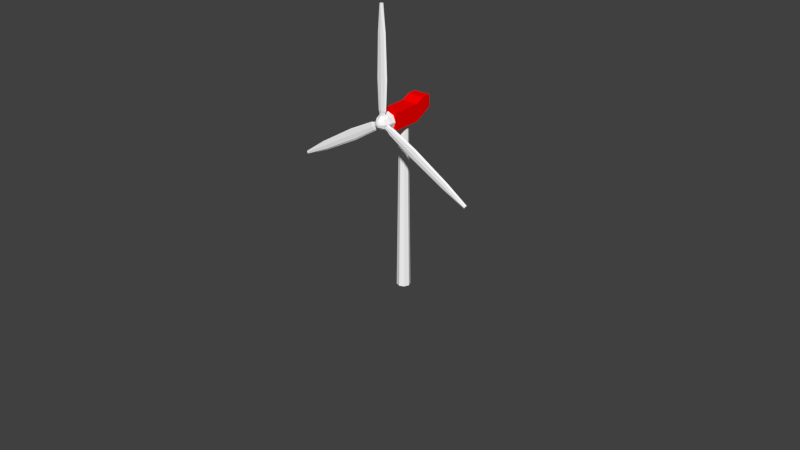 # Source: turbine.blend  (saved by Blender 2.76.0; exported with 4.5.12 LTS)
import bpy
from mathutils import Matrix  # noqa: F401  (used for matrix-valued properties, if any)

bpy.ops.wm.read_factory_settings(use_empty=True)
scene = bpy.context.scene
scene.name = 'Scene'

# ---- collections
col_collection_1 = bpy.data.collections.new('Collection 1'); scene.collection.children.link(col_collection_1)
col_collection_11 = bpy.data.collections.new('Collection 11'); scene.collection.children.link(col_collection_11)
col_collection_11.hide_render = True
col_collection_11.hide_viewport = True

# ---- materials (node trees are filled in below, after node groups)
mat_towermat = bpy.data.materials.new('TowerMat')
mat_towermat.alpha_threshold = 0.0
mat_towermat.use_transparent_shadow = False
mat_towermat.diffuse_color = (1.0, 1.0, 1.0, 1.0)
mat_towermat.roughness = 0.5
mat_nacellemat = bpy.data.materials.new('NacelleMat')
mat_nacellemat.alpha_threshold = 0.0
mat_nacellemat.use_transparent_shadow = False
mat_nacellemat.diffuse_color = (1.0, 0.0, 0.0, 1.0)
mat_nacellemat.roughness = 0.5
mat_bladesmat = bpy.data.materials.new('BladesMat')
mat_bladesmat.alpha_threshold = 0.0
mat_bladesmat.use_transparent_shadow = False
mat_bladesmat.diffuse_color = (1.0, 1.0, 1.0, 1.0)
mat_bladesmat.roughness = 0.5

# ---- material node trees

# ---- world
world_world = bpy.data.worlds.new('World'); scene.world = world_world
world_world.color = (0.05088, 0.05088, 0.05088)
world_world.use_sun_shadow = False
world_world.sun_shadow_jitter_overblur = 0.0
world_world.cycles.sampling_method = 'MANUAL'
world_world.cycles.sample_map_resolution = 256

# ---- meshes
me_cylinder_001 = bpy.data.meshes.new('Cylinder.001')
me_cylinder_001.from_pydata([(0.0, 0.8, -1.0), (-4.47e-10, 0.54, 19.0), (0.5657, 0.5657, -1.0), (0.3818, 0.3818, 19.0), (0.8, -3.497e-08, -1.0), (0.54, -2.316e-08, 19.0), (0.5657, -0.5657, -1.0), (0.3818, -0.3818, 19.0), (-6.994e-08, -0.8, -1.0), (-4.766e-08, -0.54, 19.0), (-0.5657, -0.5657, -1.0), (-0.3818, -0.3818, 19.0), (-0.8, 9.54e-09, -1.0), (-0.54, 6.886e-09, 19.0), (-0.5657, 0.5657, -1.0), (-0.3818, 0.3818, 19.0)], [], [(0, 1, 3, 2), (2, 3, 5, 4), (4, 5, 7, 6), (6, 7, 9, 8), (8, 9, 11, 10), (10, 11, 13, 12), (3, 1, 15, 13, 11, 9, 7, 5), (14, 15, 1, 0), (12, 13, 15, 14), (0, 2, 4, 6, 8, 10, 12, 14)])
me_cylinder_001.materials.append(mat_towermat)
me_cylinder_001.use_remesh_preserve_volume = False
me_cylinder_001.use_remesh_preserve_attributes = False
me_cylinder_001.use_mirror_vertex_groups = False
me_cylinder_001.update()
me_cylinder = bpy.data.meshes.new('Cylinder')
me_cylinder.from_pydata([(-1.0, -2.85, -1.25), (-1.0, -2.85, 0.75), (-1.0, 0.75, -1.25), (-1.0, 0.75, 0.75), (1.0, -2.85, -1.25), (1.0, -2.85, 0.75), (1.0, 0.75, -1.25), (1.0, 0.75, 0.75), (-1.0, 2.85, -0.15), (-1.0, 2.85, 0.75), (1.0, 2.85, -0.15), (1.0, 2.85, 0.75), (-1.0, 1.75, 1.25), (1.0, 1.75, 1.25), (-1.0, 2.85, 1.25), (1.0, 2.85, 1.25)], [], [(1, 3, 2, 0), (7, 6, 10, 11), (7, 5, 4, 6), (5, 1, 0, 4), (0, 2, 6, 4), (5, 7, 3, 1), (9, 11, 10, 8), (6, 2, 8, 10), (9, 3, 12, 14), (2, 3, 9, 8), (12, 13, 15, 14), (7, 11, 15, 13), (3, 7, 13, 12), (11, 9, 14, 15)])
me_cylinder.materials.append(mat_nacellemat)
me_cylinder.use_remesh_preserve_volume = False
me_cylinder.use_remesh_preserve_attributes = False
me_cylinder.use_mirror_vertex_groups = False
me_cylinder.update()
me_sphere = bpy.data.meshes.new('Sphere')
me_sphere.from_pydata([(-0.3827, 1.907e-06, -0.9239), (-0.7071, 1.907e-06, -0.7071), (-0.5, 0.5, -0.7071), (-0.2706, 0.2706, -0.9239), (-1.51e-07, 1.907e-06, -1.0), (-0.2706, -0.2706, -0.9239), (-0.5, -0.5, -0.7071), (-0.9239, 1.907e-06, -0.3827), (-0.6533, 0.6533, -0.3827), (-0.6212, 0.6212, -0.4505), (-0.7203, 0.4159, -0.4296), (-0.8154, 0.1442, -0.4556), (-0.8268, 0.01545, -0.5185), (-0.7476, 0.1051, -0.5813), (-0.6244, 0.3605, -0.6074), (-0.556, 0.556, -0.5886), (-1.634e-07, 0.7071, -0.7071), (-1.485e-07, 0.3827, -0.9239), (-1.634e-07, -0.3827, -0.9239), (-1.634e-07, -0.7071, -0.7071), (-0.6533, -0.6533, -0.3827), (-1.0, 1.907e-06, 0.0), (-0.7071, 0.7071, 0.0), (-0.4685, 0.5971, -0.5813), (-0.3744, 0.6781, -0.5185), (-0.5532, 0.646, -0.4556), (-1.634e-07, 0.9239, -0.3827), (0.5, 0.5, -0.7071), (0.2706, 0.2706, -0.9239), (0.2706, -0.2706, -0.9239), (0.5, -0.5, -0.7071), (-1.451e-07, -0.7738, -0.6074), (-0.2828, -0.674, -0.5813), (-0.4, -0.6675, -0.5185), (-0.2828, -0.758, -0.4556), (-1.124e-07, -0.8925, -0.4296), (-1.038e-07, -0.9239, -0.3827), (-0.7071, -0.7071, -1.192e-07), (-1.336e-07, 1.0, 0.0), (0.6533, 0.6533, -0.3827), (0.6212, 0.6212, -0.4505), (0.5532, 0.646, -0.4556), (0.3744, 0.6781, -0.5185), (0.4685, 0.5971, -0.5813), (0.556, 0.556, -0.5886), (0.7071, 1.907e-06, -0.7071), (0.3827, 1.907e-06, -0.9239), (0.6533, -0.6533, -0.3827), (5.96e-07, -0.8925, -0.4296), (0.2828, -0.758, -0.4556), (0.4, -0.6675, -0.5185), (0.2828, -0.674, -0.5813), (5.717e-07, -0.7738, -0.6074), (-1.634e-07, -1.0, -1.192e-07), (0.7071, 0.7071, 0.0), (0.6244, 0.3605, -0.6074), (0.7476, 0.1051, -0.5813), (0.8268, 0.01545, -0.5185), (0.8154, 0.1442, -0.4556), (0.7203, 0.4159, -0.4296), (0.9239, 1.907e-06, -0.3827), (0.7071, -0.7071, -1.192e-07), (1.0, 1.907e-06, 0.0), (-0.9526, 0.55, -0.4296), (-1.094, 0.3051, -0.4556), (-0.8112, 0.795, -0.4556), (-1.212, 0.7, -0.4029), (-1.396, 0.3816, -0.4368), (-1.153, 0.2036, -0.5185), (-0.7526, 0.8964, -0.5185), (-1.029, 1.018, -0.4368), (-1.472, 0.2497, -0.5185), (-4.157, 2.4, -0.4029), (-1.094, 0.3051, -0.5813), (-0.8112, 0.795, -0.5813), (-0.9524, 1.15, -0.5185), (-3.918, 2.814, -0.4368), (-1.396, 0.3816, -0.6002), (-4.396, 1.986, -0.4368), (-0.9526, 0.55, -0.6074), (-1.029, 1.018, -0.6002), (-3.819, 2.985, -0.5185), (-1.212, 0.7, -0.634), (-4.495, 1.815, -0.5185), (-8.487, 4.9, -0.4029), (-8.303, 5.218, -0.4368), (-3.918, 2.814, -0.6002), (-8.227, 5.35, -0.5185), (-4.396, 1.986, -0.6002), (-8.671, 4.582, -0.4368), (-4.157, 2.4, -0.634), (-8.303, 5.218, -0.6002), (-8.747, 4.45, -0.5185), (-11.09, 6.4, -0.4029), (-11.01, 6.527, -0.4368), (-10.98, 6.58, -0.5185), (-8.487, 4.9, -0.634), (-11.01, 6.527, -0.6002), (-8.671, 4.582, -0.6002), (-11.16, 6.273, -0.4368), (-11.09, 6.4, -0.634), (-11.19, 6.22, -0.5185), (-11.16, 6.273, -0.6002), (0.9526, 0.55, -0.4296), (0.8112, 0.795, -0.4556), (1.094, 0.3051, -0.4556), (1.212, 0.7, -0.4029), (1.029, 1.018, -0.4368), (0.7526, 0.8964, -0.5185), (1.153, 0.2036, -0.5185), (1.396, 0.3816, -0.4368), (0.9524, 1.15, -0.5185), (4.157, 2.4, -0.4029), (0.8112, 0.795, -0.5813), (1.094, 0.3051, -0.5813), (1.472, 0.2497, -0.5185), (4.396, 1.986, -0.4368), (1.029, 1.018, -0.6002), (3.918, 2.814, -0.4368), (0.9526, 0.55, -0.6074), (1.396, 0.3816, -0.6002), (4.495, 1.815, -0.5185), (1.212, 0.7, -0.634), (3.819, 2.985, -0.5185), (8.487, 4.9, -0.4029), (8.671, 4.582, -0.4368), (4.396, 1.986, -0.6002), (8.747, 4.45, -0.5185), (3.918, 2.814, -0.6002), (8.303, 5.218, -0.4368), (4.157, 2.4, -0.634), (8.671, 4.582, -0.6002), (8.227, 5.35, -0.5185), (11.09, 6.4, -0.4029), (11.16, 6.273, -0.4368), (11.19, 6.22, -0.5185), (8.487, 4.9, -0.634), (11.16, 6.273, -0.6002), (8.303, 5.218, -0.6002), (11.01, 6.527, -0.4368), (11.09, 6.4, -0.634), (10.98, 6.58, -0.5185), (11.01, 6.527, -0.6002), (5.96e-07, -1.1, -0.4296), (0.2828, -1.1, -0.4556), (-0.2828, -1.1, -0.4556), (5.364e-07, -1.4, -0.4029), (0.3677, -1.4, -0.4368), (0.4, -1.1, -0.5185), (-0.4, -1.1, -0.5185), (-0.3677, -1.4, -0.4368), (0.52, -1.4, -0.5185), (7.153e-07, -4.8, -0.4029), (0.2828, -1.1, -0.5813), (-0.2828, -1.1, -0.5813), (-0.52, -1.4, -0.5185), (-0.478, -4.8, -0.4368), (0.3677, -1.4, -0.6002), (0.478, -4.8, -0.4368), (5.96e-07, -1.1, -0.6074), (-0.3677, -1.4, -0.6002), (-0.676, -4.8, -0.5185), (6.557e-07, -1.4, -0.634), (0.676, -4.8, -0.5185), (2.384e-07, -9.8, -0.4029), (-0.3677, -9.8, -0.4368), (-0.478, -4.8, -0.6002), (-0.52, -9.8, -0.5185), (0.478, -4.8, -0.6002), (0.3677, -9.8, -0.4368), (7.153e-07, -4.8, -0.634), (-0.3677, -9.8, -0.6002), (0.52, -9.8, -0.5185), (2.384e-07, -12.8, -0.4029), (-0.1471, -12.8, -0.4368), (-0.208, -12.8, -0.5185), (2.384e-07, -9.8, -0.634), (-0.1471, -12.8, -0.6002), (0.3677, -9.8, -0.6002), (0.1471, -12.8, -0.4368), (2.384e-07, -12.8, -0.634), (0.208, -12.8, -0.5185), (0.1471, -12.8, -0.6002)], [], [(0, 1, 2, 3), (4, 0, 3), (5, 6, 1, 0), (1, 7, 8, 9, 10, 11, 12, 13, 14, 15, 2), (3, 2, 16, 17), (4, 3, 17), (4, 5, 0), (18, 19, 6, 5), (6, 20, 7, 1), (7, 21, 22, 8), (2, 15, 23, 24, 25, 9, 8, 26, 16), (17, 16, 27, 28), (4, 17, 28), (4, 18, 5), (29, 30, 19, 18), (19, 31, 32, 33, 34, 35, 36, 20, 6), (20, 37, 21, 7), (8, 22, 38, 26), (16, 26, 39, 40, 41, 42, 43, 44, 27), (28, 27, 45, 46), (4, 28, 46), (4, 29, 18), (46, 45, 30, 29), (30, 47, 36, 35, 48, 49, 50, 51, 52, 31, 19), (36, 53, 37, 20), (26, 38, 54, 39), (27, 44, 55, 56, 57, 58, 59, 40, 39, 60, 45), (4, 46, 29), (45, 60, 47, 30), (47, 61, 53, 36), (39, 54, 62, 60), (60, 62, 61, 47), (10, 63, 64, 11), (25, 65, 63, 10, 9), (64, 63, 66, 67), (11, 64, 68, 12), (24, 69, 65, 25), (63, 65, 70, 66), (68, 64, 67, 71), (12, 68, 73, 13), (23, 74, 69, 24), (65, 69, 75, 70), (73, 68, 71, 77), (67, 78, 83, 71), (78, 67, 66, 72), (72, 66, 70, 76), (13, 73, 79, 14), (14, 79, 74, 23, 15), (69, 74, 80, 75), (75, 81, 76, 70), (79, 73, 77, 82), (71, 83, 88, 77), (72, 84, 89, 78), (76, 85, 84, 72), (74, 79, 82, 80), (81, 75, 80, 86), (78, 89, 92, 83), (85, 76, 81, 87), (82, 90, 86, 80), (87, 81, 86, 91), (90, 82, 77, 88), (83, 92, 98, 88), (85, 94, 93, 84), (87, 95, 94, 85), (91, 86, 90, 96), (88, 98, 96, 90), (89, 99, 101, 92), (99, 89, 84, 93), (95, 87, 91, 97), (96, 100, 97, 91), (92, 101, 102, 98), (99, 93, 94, 95, 97, 100, 102, 101), (100, 96, 98, 102), (59, 103, 104, 41, 40), (58, 105, 103, 59), (104, 103, 106, 107), (41, 104, 108, 42), (57, 109, 105, 58), (103, 105, 110, 106), (108, 104, 107, 111), (106, 112, 118, 107), (42, 108, 113, 43), (56, 114, 109, 57), (105, 109, 115, 110), (110, 116, 112, 106), (113, 108, 111, 117), (107, 118, 123, 111), (43, 113, 119, 55, 44), (55, 119, 114, 56), (109, 114, 120, 115), (115, 121, 116, 110), (119, 113, 117, 122), (114, 119, 122, 120), (120, 126, 121, 115), (117, 128, 130, 122), (128, 117, 111, 123), (129, 118, 112, 124), (124, 112, 116, 125), (125, 116, 121, 127), (122, 130, 126, 120), (127, 121, 126, 131), (123, 132, 138, 128), (132, 123, 118, 129), (124, 133, 139, 129), (125, 134, 133, 124), (127, 135, 134, 125), (131, 126, 130, 136), (131, 137, 135, 127), (128, 138, 136, 130), (136, 140, 137, 131), (132, 141, 142, 138), (141, 132, 129, 139), (135, 137, 140, 142, 141, 139, 133, 134), (140, 136, 138, 142), (48, 143, 144, 49), (34, 145, 143, 48, 35), (144, 143, 146, 147), (49, 144, 148, 50), (33, 149, 145, 34), (143, 145, 150, 146), (148, 144, 147, 151), (50, 148, 153, 51), (32, 154, 149, 33), (145, 149, 155, 150), (153, 148, 151, 157), (147, 158, 163, 151), (158, 147, 146, 152), (152, 146, 150, 156), (51, 153, 159, 52), (52, 159, 154, 32, 31), (149, 154, 160, 155), (156, 150, 155, 161), (159, 153, 157, 162), (151, 163, 168, 157), (152, 164, 169, 158), (156, 165, 164, 152), (154, 159, 162, 160), (160, 166, 161, 155), (157, 168, 170, 162), (158, 169, 172, 163), (165, 156, 161, 167), (162, 170, 166, 160), (166, 171, 167, 161), (164, 173, 179, 169), (165, 174, 173, 164), (171, 166, 170, 176), (178, 168, 163, 172), (169, 179, 181, 172), (174, 165, 167, 175), (175, 167, 171, 177), (176, 170, 168, 178), (177, 171, 176, 180), (172, 181, 182, 178), (178, 182, 180, 176), (182, 181, 179, 173, 174, 175, 177, 180)])
me_sphere.materials.append(mat_bladesmat)
me_sphere.use_remesh_preserve_volume = False
me_sphere.use_remesh_preserve_attributes = False
me_sphere.use_mirror_vertex_groups = False
me_sphere.update()
me_cylinder_004 = bpy.data.meshes.new('Cylinder.004')
me_cylinder_004.from_pydata([(0.0, 1.0, -1.0), (0.0, 1.0, 1.0), (0.7071, 0.7071, -1.0), (0.7071, 0.7071, 1.0), (1.0, -4.371e-08, -1.0), (1.0, -4.371e-08, 1.0), (0.7071, -0.7071, -1.0), (0.7071, -0.7071, 1.0), (-8.742e-08, -1.0, -1.0), (-8.742e-08, -1.0, 1.0), (-0.7071, -0.7071, -1.0), (-0.7071, -0.7071, 1.0), (-1.0, 1.192e-08, -1.0), (-1.0, 1.192e-08, 1.0), (-0.7071, 0.7071, -1.0), (-0.7071, 0.7071, 1.0), (2.278e-08, 1.3, 1.75), (0.9192, 0.9192, 1.75), (1.3, -5.906e-08, 1.75), (0.9192, -0.9192, 1.75), (-9.087e-08, -1.3, 1.75), (-0.9192, -0.9192, 1.75), (-1.3, 1.327e-08, 1.75), (-0.9192, 0.9192, 1.75), (2.381e-07, 1.3, 10.25), (1.195, 0.9192, 10.25), (1.69, -5.906e-08, 10.25), (1.195, -0.9192, 10.25), (9.039e-08, -1.3, 10.25), (-1.195, -0.9192, 10.25), (-1.69, 1.327e-08, 10.25), (-1.195, 0.9192, 10.25), (2.348e-07, 1.3, 22.75), (0.9192, 0.9192, 22.75), (1.3, -5.906e-08, 22.75), (0.9192, -0.9192, 22.75), (1.211e-07, -1.3, 22.75), (-0.9192, -0.9192, 22.75), (-1.3, 1.327e-08, 22.75), (-0.9192, 0.9192, 22.75), (2.28e-07, 1.3, 30.25), (0.3677, 0.9192, 30.25), (0.52, -5.906e-08, 30.25), (0.3677, -0.9192, 30.25), (1.826e-07, -1.3, 30.25), (-0.3677, -0.9192, 30.25), (-0.52, 1.327e-08, 30.25), (-0.3677, 0.9192, 30.25), (-0.6495, 1.0, -2.125), (-2.382, 1.0, -3.125), (-1.003, 0.7071, -1.513), (-2.735, 0.7071, -2.513), (-1.15, -4.271e-08, -1.259), (-2.882, -1.441e-07, -2.259), (-1.003, -0.7071, -1.513), (-2.735, -0.7071, -2.513), (-0.6495, -1.0, -2.125), (-2.382, -1.0, -3.125), (-0.296, -0.7071, -2.737), (-2.028, -0.7071, -3.737), (-0.1495, 1.123e-07, -2.991), (-1.882, 1.093e-08, -3.991), (-0.296, 0.7071, -2.737), (-2.028, 0.7071, -3.737), (-3.031, 1.3, -3.5), (-3.491, 0.9192, -2.704), (-3.681, -2.123e-07, -2.374), (-3.491, -0.9192, -2.704), (-3.031, -1.3, -3.5), (-2.571, -0.9192, -4.296), (-2.381, -1.084e-08, -4.626), (-2.571, 0.9192, -4.296), (-10.39, 1.3, -7.75), (-10.99, 0.9192, -6.715), (-11.24, -6.624e-07, -6.286), (-10.99, -0.9192, -6.715), (-10.39, -1.3, -7.75), (-9.795, -0.9192, -8.785), (-9.547, -4.222e-07, -9.214), (-9.795, 0.9192, -8.785), (-21.22, 1.3, -14.0), (-21.68, 0.9192, -13.2), (-21.87, -1.277e-06, -12.87), (-21.68, -0.9192, -13.2), (-21.22, -1.3, -14.0), (-20.76, -0.9192, -14.8), (-20.57, -1.075e-06, -15.13), (-20.76, 0.9192, -14.8), (-27.71, 1.3, -17.75), (-27.9, 0.9192, -17.43), (-27.97, -1.618e-06, -17.3), (-27.9, -0.9192, -17.43), (-27.71, -1.3, -17.75), (-27.53, -0.9192, -18.07), (-27.45, -1.494e-06, -18.2), (-27.53, 0.9192, -18.07), (0.6495, 1.0, -2.125), (2.382, 1.0, -3.125), (0.296, 0.7071, -2.737), (2.028, 0.7071, -3.737), (0.1495, -9.259e-07, -2.991), (1.882, 2.185e-07, -3.991), (0.296, -0.7071, -2.737), (2.028, -0.7071, -3.737), (0.6495, -1.0, -2.125), (2.382, -1.0, -3.125), (1.003, -0.7071, -1.513), (2.735, -0.7071, -2.513), (1.15, -2.503e-07, -1.259), (2.882, 8.941e-07, -2.259), (1.003, 0.7071, -1.513), (2.735, 0.7071, -2.513), (3.031, 1.3, -3.5), (2.571, 0.9192, -4.296), (2.381, 5.394e-07, -4.626), (2.571, -0.9192, -4.296), (3.031, -1.3, -3.5), (3.491, -0.9192, -2.704), (3.681, 1.418e-06, -2.374), (3.491, 0.9192, -2.704), (10.39, 1.3, -7.75), (9.795, 0.9192, -8.785), (9.547, 5.282e-06, -9.214), (9.795, -0.9192, -8.785), (10.39, -1.3, -7.75), (10.99, -0.9192, -6.715), (11.24, 6.402e-06, -6.286), (10.99, 0.9192, -6.715), (21.22, 1.3, -14.0), (20.76, 0.9193, -14.8), (20.57, 1.256e-05, -15.13), (20.76, -0.9192, -14.8), (21.22, -1.3, -14.0), (21.68, -0.9192, -13.2), (21.87, 1.343e-05, -12.87), (21.68, 0.9193, -13.2), (27.71, 1.3, -17.75), (27.53, 0.9193, -18.07), (27.45, 1.709e-05, -18.2), (27.53, -0.9192, -18.07), (27.71, -1.3, -17.75), (27.9, -0.9192, -17.43), (27.97, 1.748e-05, -17.3), (27.9, 0.9193, -17.43)], [], [(0, 1, 3, 2), (2, 3, 5, 4), (4, 5, 7, 6), (6, 7, 9, 8), (8, 9, 11, 10), (10, 11, 13, 12), (1, 15, 23, 16), (14, 15, 1, 0), (12, 13, 15, 14), (0, 2, 4, 6, 8, 10, 12, 14), (23, 22, 30, 31), (3, 1, 16, 17), (7, 5, 18, 19), (13, 11, 21, 22), (9, 7, 19, 20), (15, 13, 22, 23), (5, 3, 17, 18), (11, 9, 20, 21), (30, 29, 37, 38), (21, 20, 28, 29), (19, 18, 26, 27), (17, 16, 24, 25), (16, 23, 31, 24), (22, 21, 29, 30), (20, 19, 27, 28), (18, 17, 25, 26), (33, 32, 40, 41), (28, 27, 35, 36), (26, 25, 33, 34), (31, 30, 38, 39), (29, 28, 36, 37), (27, 26, 34, 35), (25, 24, 32, 33), (24, 31, 39, 32), (41, 40, 47, 46, 45, 44, 43, 42), (32, 39, 47, 40), (38, 37, 45, 46), (36, 35, 43, 44), (34, 33, 41, 42), (39, 38, 46, 47), (37, 36, 44, 45), (35, 34, 42, 43), (48, 49, 51, 50), (50, 51, 53, 52), (52, 53, 55, 54), (54, 55, 57, 56), (56, 57, 59, 58), (58, 59, 61, 60), (49, 63, 71, 64), (62, 63, 49, 48), (60, 61, 63, 62), (48, 50, 52, 54, 56, 58, 60, 62), (71, 70, 78, 79), (51, 49, 64, 65), (55, 53, 66, 67), (61, 59, 69, 70), (57, 55, 67, 68), (63, 61, 70, 71), (53, 51, 65, 66), (59, 57, 68, 69), (78, 77, 85, 86), (69, 68, 76, 77), (67, 66, 74, 75), (65, 64, 72, 73), (64, 71, 79, 72), (70, 69, 77, 78), (68, 67, 75, 76), (66, 65, 73, 74), (81, 80, 88, 89), (76, 75, 83, 84), (74, 73, 81, 82), (79, 78, 86, 87), (77, 76, 84, 85), (75, 74, 82, 83), (73, 72, 80, 81), (72, 79, 87, 80), (89, 88, 95, 94, 93, 92, 91, 90), (80, 87, 95, 88), (86, 85, 93, 94), (84, 83, 91, 92), (82, 81, 89, 90), (87, 86, 94, 95), (85, 84, 92, 93), (83, 82, 90, 91), (96, 97, 99, 98), (98, 99, 101, 100), (100, 101, 103, 102), (102, 103, 105, 104), (104, 105, 107, 106), (106, 107, 109, 108), (97, 111, 119, 112), (110, 111, 97, 96), (108, 109, 111, 110), (96, 98, 100, 102, 104, 106, 108, 110), (119, 118, 126, 127), (99, 97, 112, 113), (103, 101, 114, 115), (109, 107, 117, 118), (105, 103, 115, 116), (111, 109, 118, 119), (101, 99, 113, 114), (107, 105, 116, 117), (126, 125, 133, 134), (117, 116, 124, 125), (115, 114, 122, 123), (113, 112, 120, 121), (112, 119, 127, 120), (118, 117, 125, 126), (116, 115, 123, 124), (114, 113, 121, 122), (129, 128, 136, 137), (124, 123, 131, 132), (122, 121, 129, 130), (127, 126, 134, 135), (125, 124, 132, 133), (123, 122, 130, 131), (121, 120, 128, 129), (120, 127, 135, 128), (137, 136, 143, 142, 141, 140, 139, 138), (128, 135, 143, 136), (134, 133, 141, 142), (132, 131, 139, 140), (130, 129, 137, 138), (135, 134, 142, 143), (133, 132, 140, 141), (131, 130, 138, 139)])
me_cylinder_004.use_remesh_preserve_volume = False
me_cylinder_004.use_remesh_preserve_attributes = False
me_cylinder_004.use_mirror_vertex_groups = False
me_cylinder_004.update()

# ---- objects
ob_pole = bpy.data.objects.new('Pole', me_cylinder_001)
ob_nacelle = bpy.data.objects.new('Nacelle', me_cylinder)
ob_hub = bpy.data.objects.new('Hub', me_sphere)
ob_blades = bpy.data.objects.new('Blades', me_cylinder_004)

# ---- transforms, parenting, visibility, modifiers, constraints
ob_pole.location = (0.0, 0.0, 1.0)
ob_pole.lineart.crease_threshold = 0.0
ob_nacelle.location = (1.192e-07, 0.25, 21.25)
ob_nacelle.lineart.crease_threshold = 0.0
ob_hub.location = (0.0, -2.6, 21.0)
ob_hub.rotation_euler = (-1.571, -2.22e-16, 2.22e-16)
ob_hub.scale = (1.0, 1.0, 1.8)
ob_hub.lineart.crease_threshold = 0.0
ob_blades.location = (-0.6062, -3.533, 20.65)
ob_blades.rotation_euler = (-4.031e-07, 4.189, 2.327e-07)
ob_blades.scale = (0.4, 0.16, 0.4)
ob_blades.lineart.crease_threshold = 0.0

# ---- collection membership
col_collection_1.objects.link(ob_pole)
col_collection_1.objects.link(ob_nacelle)
col_collection_1.objects.link(ob_hub)
col_collection_11.objects.link(ob_blades)

# ---- scene / render settings (as saved in the file)
scene.frame_start = 1; scene.frame_end = 250; scene.frame_set(1)
scene.render.engine = 'BLENDER_EEVEE_NEXT'
scene.render.resolution_percentage = 50
scene.render.dither_intensity = 0.0
scene.cycles.use_denoising = False
scene.cycles.samples = 10
scene.cycles.sampling_pattern = 'TABULATED_SOBOL'
scene.cycles.light_sampling_threshold = 0.0
scene.cycles.use_adaptive_sampling = False
scene.cycles.use_light_tree = False
scene.cycles.blur_glossy = 0.0
scene.cycles.pixel_filter_type = 'GAUSSIAN'
scene.cycles.sample_clamp_indirect = 0.0
scene.view_settings.view_transform = 'Standard'
bpy.context.view_layer.update()

# ---- added for rendering (the .blend has no active camera and no usable light): camera, sun
cam_auto = bpy.data.cameras.new('AutoCamera')
cam_auto.lens = 50.0
cam_auto.sensor_width = 36.0
cam_auto.clip_end = 1246.2
ob_auto_camera = bpy.data.objects.new('AutoCamera', cam_auto)
scene.collection.objects.link(ob_auto_camera)
ob_auto_camera.location = (71.0088, -85.8605, 64.6068)
ob_auto_camera.rotation_euler = (1.09748, -7.21219e-08, 0.694738)
scene.camera = ob_auto_camera
light_auto_sun = bpy.data.lights.new('AutoSun', 'SUN')
light_auto_sun.energy = 3.0
light_auto_sun.angle = 0.0523599
ob_auto_sun = bpy.data.objects.new('AutoSun', light_auto_sun)
scene.collection.objects.link(ob_auto_sun)
ob_auto_sun.rotation_euler = (0.872665, 0.174533, 0.523599)
bpy.context.view_layer.update()
